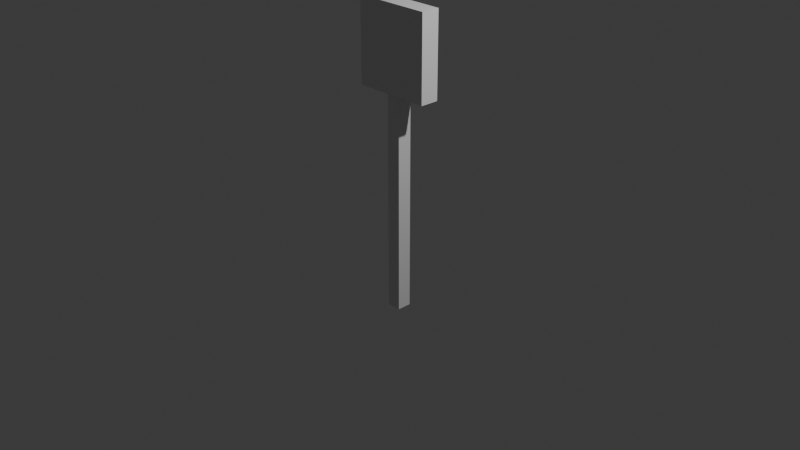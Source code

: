# Source: Switch.blend  (saved by Blender 4.4.32; exported with 4.5.12 LTS)
import bpy
from mathutils import Matrix  # noqa: F401  (used for matrix-valued properties, if any)

bpy.ops.wm.read_factory_settings(use_empty=True)
scene = bpy.context.scene
scene.name = 'Scene'

# ---- collections
col_collection = bpy.data.collections.new('Collection'); scene.collection.children.link(col_collection)

# ---- materials (node trees are filled in below, after node groups)
mat_material = bpy.data.materials.new('Material')
mat_material.alpha_threshold = 0.0
mat_material.roughness = 0.5
mat_material.line_color = (0.0, 0.0, 0.0, 1.0)

# ---- material node trees
mat_material.use_nodes = True; mat_material.node_tree.nodes.clear()
_N = mat_material.node_tree.nodes; _L = mat_material.node_tree.links
n0 = _N.new('ShaderNodeOutputMaterial'); n0.name = 'Material Output'; n0.location = (300, 300)
n1 = _N.new('ShaderNodeBsdfPrincipled'); n1.name = 'Principled BSDF'; n1.location = (10, 300)
n1.inputs[3].default_value = 1.45
_L.new(n1.outputs[0], n0.inputs[0])
n0.is_active_output = True

# ---- world
world_world = bpy.data.worlds.new('World'); scene.world = world_world
world_world.use_nodes = True; world_world.node_tree.nodes.clear()
_N = world_world.node_tree.nodes; _L = world_world.node_tree.links
n0 = _N.new('ShaderNodeOutputWorld'); n0.name = 'World Output'; n0.location = (300, 300)
n1 = _N.new('ShaderNodeBackground'); n1.name = 'Background'; n1.location = (10, 300)
n1.inputs[0].default_value = (0.05088, 0.05088, 0.05088, 1.0)
_L.new(n1.outputs[0], n0.inputs[0])
n0.is_active_output = True
world_world.color = (0.05088, 0.05088, 0.05088)
world_world.sun_shadow_jitter_overblur = 0.0

# ---- cameras
cam_camera = bpy.data.cameras.new('Camera')
cam_camera.clip_end = 100.0
cam_camera.ortho_scale = 7.314

# ---- lights
light_light = bpy.data.lights.new('Light', 'POINT')
light_light.energy = 1000.0
light_light.shadow_soft_size = 0.1

# ---- meshes
me_cube = bpy.data.meshes.new('Cube')
me_cube.from_pydata([(0.07709, 0.07709, 1.349), (0.07709, 0.07709, -1.0), (0.07709, -0.07709, 1.349), (0.07709, -0.07709, -1.0), (-0.07709, 0.07709, 1.349), (-0.07709, 0.07709, -1.0), (-0.07709, -0.07709, 1.349), (-0.07709, -0.07709, -1.0), (0.4192, -0.1082, 1.349), (-0.4192, -0.1082, 1.349), (0.1099, 0.08053, 1.598), (-0.1099, 0.08053, 1.598), (0.4192, -0.1082, 2.242), (-0.4192, -0.1082, 2.242), (0.1099, 0.08053, 1.993), (-0.1099, 0.08053, 1.993), (-0.3802, 0.1082, 1.388), (0.3802, 0.1082, 1.388), (-0.3802, 0.1082, 2.203), (0.3802, 0.1082, 2.203), (-0.3378, 0.08053, 1.431), (0.3378, 0.08053, 1.431), (-0.3378, 0.08053, 2.16), (0.3378, 0.08053, 2.16), (-0.1099, 0.09836, 1.598), (-0.08827, 0.12, 1.62), (-0.1036, 0.1137, 1.605), (0.08827, 0.12, 1.62), (0.1099, 0.09836, 1.598), (0.1036, 0.1137, 1.605), (-0.08827, 0.12, 1.971), (-0.1099, 0.09836, 1.993), (-0.1036, 0.1137, 1.987), (0.1099, 0.09836, 1.993), (0.08827, 0.12, 1.971), (0.1036, 0.1137, 1.987), (-0.4192, 0.08718, 1.349), (-0.3982, 0.1082, 1.37), (-0.4164, 0.0977, 1.352), (-0.4087, 0.1054, 1.36), (0.3982, 0.1082, 1.37), (0.4192, 0.08718, 1.349), (0.4087, 0.1054, 1.36), (0.4164, 0.0977, 1.352), (-0.3982, 0.1082, 2.221), (-0.4192, 0.08718, 2.242), (-0.4087, 0.1054, 2.231), (-0.4164, 0.0977, 2.239), (0.4192, 0.08718, 2.242), (0.3982, 0.1082, 2.221), (0.4164, 0.0977, 2.239), (0.4087, 0.1054, 2.231)], [], [(4, 6, 9, 36), (3, 2, 6, 7), (7, 6, 4, 5), (5, 1, 3, 7), (1, 0, 2, 3), (5, 4, 0, 1), (9, 8, 12, 13), (6, 2, 8, 9), (18, 16, 37, 44), (48, 45, 13, 12), (19, 18, 44, 49), (14, 10, 28, 33), (17, 19, 49, 40), (0, 4, 36, 41), (8, 41, 48, 12), (16, 17, 40, 37), (2, 0, 41, 8), (20, 21, 17, 16), (23, 22, 18, 19), (22, 20, 16, 18), (21, 23, 19, 17), (11, 10, 21, 20), (14, 15, 22, 23), (15, 11, 20, 22), (10, 14, 23, 21), (11, 15, 31, 24), (27, 25, 30, 34), (15, 14, 33, 31), (25, 27, 29, 26), (26, 29, 28, 24), (31, 33, 35, 32), (32, 35, 34, 30), (24, 31, 32, 26), (26, 32, 30, 25), (33, 28, 29, 35), (35, 29, 27, 34), (10, 11, 24, 28), (37, 40, 42, 39), (39, 42, 43, 38), (38, 43, 41, 36), (45, 48, 50, 47), (47, 50, 51, 46), (46, 51, 49, 44), (36, 45, 47, 38), (38, 47, 46, 39), (39, 46, 44, 37), (48, 41, 43, 50), (50, 43, 42, 51), (51, 42, 40, 49), (36, 9, 13, 45)])
_uv = me_cube.uv_layers.new(name='UVMap')
_uv.uv.foreach_set('vector', [0.625, 0.25, 0.625, 0.0, 0.625, 0.0, 0.625, 0.2257, 0.375, 0.75, 0.625, 0.75, 0.625, 1.0, 0.375, 1.0, 0.375, 0.0, 0.625, 0.0, 0.625, 0.25, 0.375, 0.25, 0.125, 0.5, 0.375, 0.5, 0.375, 0.75, 0.125, 0.75, 0.375, 0.5, 0.625, 0.5, 0.625, 0.75, 0.375, 0.75, 0.375, 0.25, 0.625, 0.25, 0.625, 0.5, 0.375, 0.5, 0.625, 1.0, 0.625, 0.75, 0.625, 0.75, 0.625, 1.0, 0.625, 1.0, 0.625, 0.75, 0.625, 0.75, 0.625, 1.0, 0.625, 0.2617, 0.625, 0.2617, 0.625, 0.2563, 0.625, 0.2563, 0.625, 0.5243, 0.875, 0.5243, 0.875, 0.75, 0.625, 0.75, 0.625, 0.4883, 0.625, 0.2617, 0.625, 0.2563, 0.625, 0.4937, 0.625, 0.4126, 0.625, 0.4126, 0.625, 0.4126, 0.625, 0.4126, 0.625, 0.4883, 0.625, 0.4883, 0.625, 0.4937, 0.625, 0.4937, 0.625, 0.5, 0.625, 0.25, 0.625, 0.1784, 0.625, 0.5716, 0.625, 0.75, 0.625, 0.5243, 0.625, 0.5243, 0.625, 0.75, 0.625, 0.2617, 0.625, 0.4883, 0.625, 0.4937, 0.625, 0.2563, 0.625, 0.75, 0.625, 0.5, 0.625, 0.5243, 0.625, 0.75, 0.625, 0.2743, 0.625, 0.4757, 0.625, 0.4883, 0.625, 0.2617, 0.625, 0.4757, 0.625, 0.2743, 0.625, 0.2617, 0.625, 0.4883, 0.625, 0.2743, 0.625, 0.2743, 0.625, 0.2617, 0.625, 0.2617, 0.625, 0.4757, 0.625, 0.4757, 0.625, 0.4883, 0.625, 0.4883, 0.625, 0.3374, 0.625, 0.4126, 0.625, 0.4757, 0.625, 0.2743, 0.625, 0.4126, 0.625, 0.3374, 0.625, 0.2743, 0.625, 0.4757, 0.625, 0.3374, 0.625, 0.3374, 0.625, 0.2743, 0.625, 0.2743, 0.625, 0.4126, 0.625, 0.4126, 0.625, 0.4757, 0.625, 0.4757, 0.625, 0.3374, 0.625, 0.3374, 0.625, 0.3374, 0.625, 0.3374, 0.625, 0.4052, 0.625, 0.3448, 0.625, 0.3448, 0.625, 0.4052, 0.625, 0.3374, 0.625, 0.4126, 0.625, 0.4126, 0.625, 0.3374, 0.625, 0.3448, 0.625, 0.4052, 0.625, 0.4115, 0.625, 0.3385, 0.625, 0.3385, 0.625, 0.4115, 0.625, 0.4126, 0.625, 0.3374, 0.625, 0.3374, 0.625, 0.4126, 0.625, 0.4115, 0.625, 0.3385, 0.625, 0.3385, 0.625, 0.4115, 0.625, 0.4052, 0.625, 0.3448, 0.625, 0.3374, 0.625, 0.3374, 0.625, 0.3385, 0.625, 0.3385, 0.625, 0.3385, 0.625, 0.3385, 0.625, 0.3448, 0.625, 0.3448, 0.625, 0.4126, 0.625, 0.4126, 0.625, 0.4115, 0.625, 0.4115, 0.625, 0.4115, 0.625, 0.4115, 0.625, 0.4052, 0.625, 0.4052, 0.625, 0.4126, 0.625, 0.3374, 0.625, 0.3374, 0.625, 0.4126, 0.625, 0.2563, 0.625, 0.4937, 0.625, 0.4969, 0.625, 0.2531, 0.625, 0.2531, 0.625, 0.4969, 0.625, 0.5235, 0.625, 0.2265, 0.625, 0.2265, 0.625, 0.5235, 0.625, 0.5716, 0.625, 0.1784, 0.875, 0.5243, 0.625, 0.5243, 0.6258, 0.5, 0.8742, 0.5, 0.625, 0.2508, 0.625, 0.4992, 0.625, 0.4969, 0.625, 0.2531, 0.625, 0.2531, 0.625, 0.4969, 0.625, 0.4937, 0.625, 0.2563, 0.625, 0.2257, 0.625, 0.2257, 0.625, 0.2378, 0.625, 0.2265, 0.625, 0.2265, 0.625, 0.2378, 0.625, 0.2531, 0.625, 0.2531, 0.625, 0.2531, 0.625, 0.2531, 0.625, 0.2563, 0.625, 0.2563, 0.625, 0.5243, 0.625, 0.5243, 0.625, 0.5235, 0.625, 0.5122, 0.625, 0.5122, 0.625, 0.5235, 0.625, 0.4969, 0.625, 0.4969, 0.625, 0.4969, 0.625, 0.4969, 0.625, 0.4937, 0.625, 0.4937, 0.625, 0.2257, 0.625, 0.0, 0.625, 0.0, 0.625, 0.2257])
me_cube.materials.append(mat_material)
me_cube.use_mirror_vertex_groups = False
me_cube.update()

# ---- objects
ob_cube = bpy.data.objects.new('Cube', me_cube)
ob_light = bpy.data.objects.new('Light', light_light)
ob_camera = bpy.data.objects.new('Camera', cam_camera)

# ---- transforms, parenting, visibility, modifiers, constraints
ob_cube.location = (0.0, 0.0, 0.0)
ob_cube.lock_rotations_4d = False
ob_cube.empty_display_type = 'ARROWS'
ob_cube.lineart.crease_threshold = 0.0
ob_light.location = (4.076, 1.005, 5.904)
ob_light.rotation_euler = (0.6503, 0.05522, 1.866)
ob_light.lock_rotations_4d = False
ob_light.empty_display_type = 'ARROWS'
ob_light.color = (0.0, 0.0, 0.0, 0.0)
ob_light.lineart.crease_threshold = 0.0
ob_camera.location = (7.359, -6.926, 4.958)
ob_camera.rotation_euler = (1.109, 0.0, 0.8149)
ob_camera.lock_rotations_4d = False
ob_camera.empty_display_type = 'ARROWS'
ob_camera.color = (0.0, 0.0, 0.0, 0.0)
ob_camera.display_type = 'WIRE'
ob_camera.lineart.crease_threshold = 0.0

# ---- collection membership
col_collection.objects.link(ob_cube)
col_collection.objects.link(ob_light)
col_collection.objects.link(ob_camera)

# ---- scene / render settings (as saved in the file)
scene.camera = ob_camera
scene.frame_start = 1; scene.frame_end = 250; scene.frame_set(1)
scene.render.engine = 'BLENDER_EEVEE_NEXT'
bpy.context.view_layer.update()
